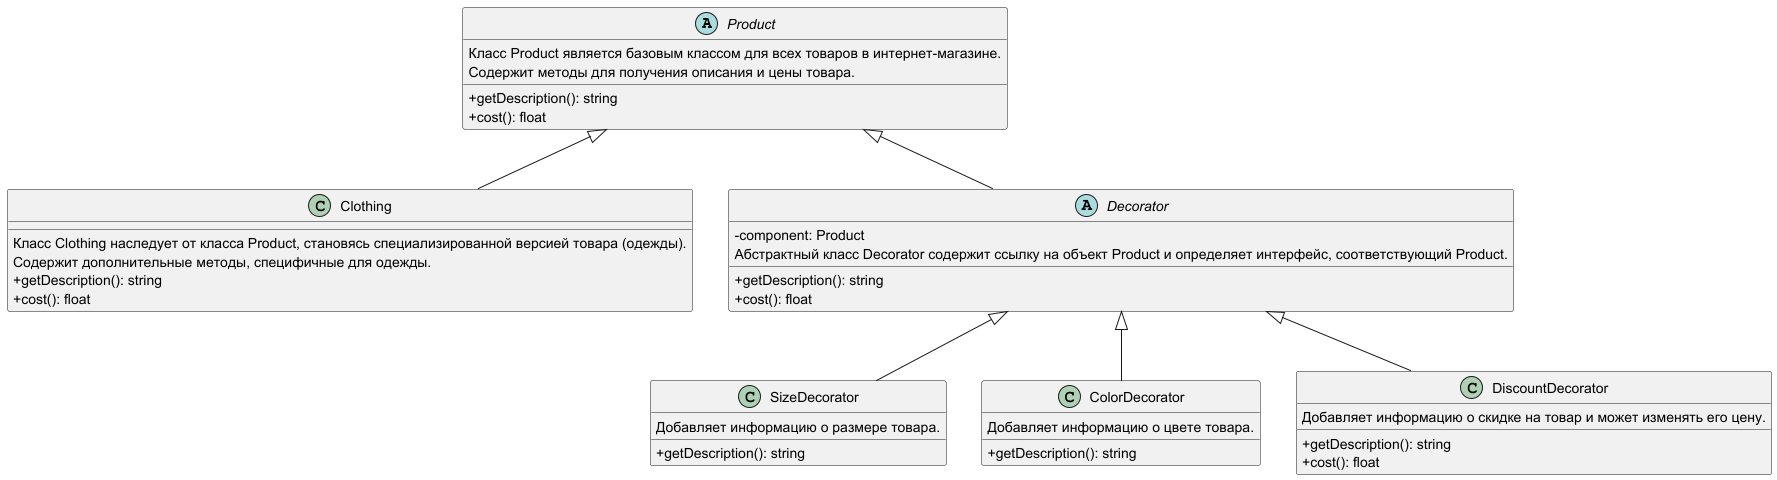

The diagram above was rendered by PlantUML. Its source (embedded in the PNG):
@startuml
skinparam classAttributeIconSize 0

abstract class  Product {
    +getDescription(): string
    +cost(): float
    Класс Product является базовым классом для всех товаров в интернет-магазине.\nСодержит методы для получения описания и цены товара.
}

class Clothing extends Product  {
    Класс Clothing наследует от класса Product, становясь специализированной версией товара (одежды).\nСодержит дополнительные методы, специфичные для одежды.
    +getDescription(): string
    +cost(): float
}

abstract class Decorator extends Product {
    -component: Product
    +getDescription(): string
    +cost(): float
    Абстрактный класс Decorator содержит ссылку на объект Product и определяет интерфейс, соответствующий Product.
}

class SizeDecorator extends Decorator {
    +getDescription(): string
    Добавляет информацию о размере товара.
}

class ColorDecorator extends Decorator {
    +getDescription(): string
    Добавляет информацию о цвете товара.
}

class DiscountDecorator extends Decorator {
    +getDescription(): string
    +cost(): float
    Добавляет информацию о скидке на товар и может изменять его цену.
}

@enduml